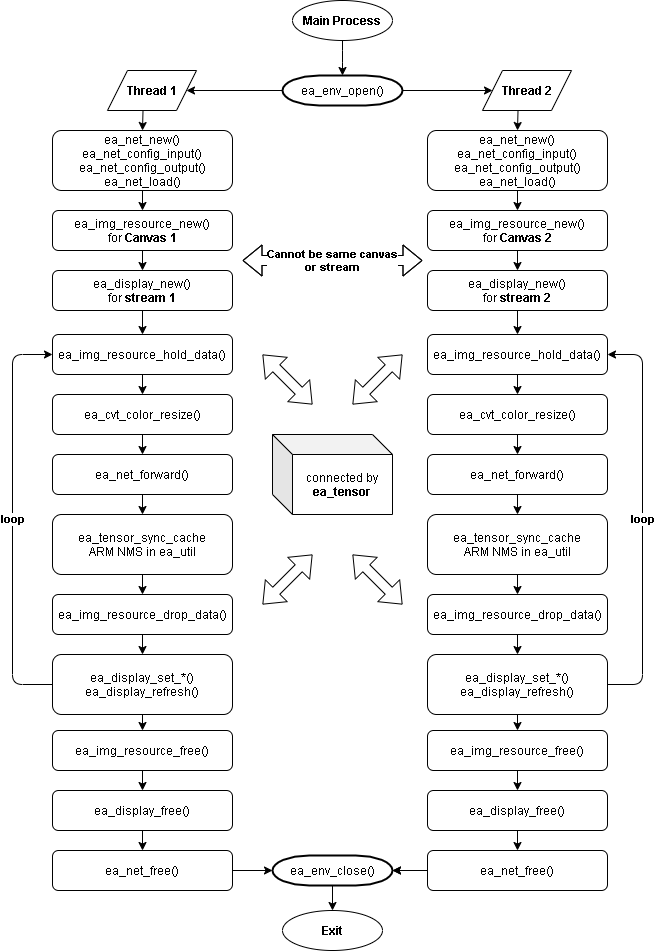

The diagram above was exported from draw.io. Its source (the exported page's mxGraphModel, read from the mxfile embedded in the PNG):
<mxGraphModel dx="1422" dy="1579" grid="1" gridSize="10" guides="1" tooltips="1" connect="1" arrows="1" fold="1" page="1" pageScale="1" pageWidth="1169" pageHeight="827" math="0" shadow="0">
  <root>
    <mxCell id="0" />
    <mxCell id="1" parent="0" />
    <mxCell id="2" value="ea_env_open()" style="shape=mxgraph.flowchart.terminator;strokeWidth=2;gradientDirection=north;fontStyle=0;html=1;" parent="1" vertex="1">
      <mxGeometry x="450" y="-145" width="120" height="30" as="geometry" />
    </mxCell>
    <mxCell id="HwDIeB-KlJv-9twCOdvL-56" value="ea_img_resource_new()&lt;br&gt;for &lt;b&gt;Canvas 1&lt;/b&gt;" style="rounded=1;whiteSpace=wrap;html=1;" vertex="1" parent="1">
      <mxGeometry x="220" y="-10" width="180" height="40" as="geometry" />
    </mxCell>
    <mxCell id="HwDIeB-KlJv-9twCOdvL-63" value="ea_display_new()&lt;br&gt;for&lt;b&gt; stream 1&lt;/b&gt;" style="rounded=1;whiteSpace=wrap;html=1;" vertex="1" parent="1">
      <mxGeometry x="220" y="50" width="180" height="40" as="geometry" />
    </mxCell>
    <mxCell id="HwDIeB-KlJv-9twCOdvL-64" value="ea_net_new()&lt;br&gt;ea_net_config_input()&lt;br&gt;ea_net_config_output()&lt;br&gt;ea_net_load()" style="rounded=1;whiteSpace=wrap;html=1;" vertex="1" parent="1">
      <mxGeometry x="220" y="-90" width="180" height="60" as="geometry" />
    </mxCell>
    <mxCell id="HwDIeB-KlJv-9twCOdvL-65" value="ea_img_resource_hold_data()" style="rounded=1;whiteSpace=wrap;html=1;" vertex="1" parent="1">
      <mxGeometry x="220" y="114" width="180" height="40" as="geometry" />
    </mxCell>
    <mxCell id="HwDIeB-KlJv-9twCOdvL-66" value="ea_cvt_color_resize()" style="rounded=1;whiteSpace=wrap;html=1;" vertex="1" parent="1">
      <mxGeometry x="220" y="174" width="180" height="40" as="geometry" />
    </mxCell>
    <mxCell id="HwDIeB-KlJv-9twCOdvL-67" value="ea_net_forward()" style="rounded=1;whiteSpace=wrap;html=1;" vertex="1" parent="1">
      <mxGeometry x="220" y="234" width="180" height="40" as="geometry" />
    </mxCell>
    <mxCell id="HwDIeB-KlJv-9twCOdvL-68" value="ea_tensor_sync_cache&lt;br&gt;ARM NMS in ea_util" style="rounded=1;whiteSpace=wrap;html=1;" vertex="1" parent="1">
      <mxGeometry x="220" y="294" width="180" height="60" as="geometry" />
    </mxCell>
    <mxCell id="HwDIeB-KlJv-9twCOdvL-69" value="ea_display_set_*()&lt;br&gt;ea_display_refresh()" style="rounded=1;whiteSpace=wrap;html=1;" vertex="1" parent="1">
      <mxGeometry x="220" y="434" width="180" height="60" as="geometry" />
    </mxCell>
    <mxCell id="HwDIeB-KlJv-9twCOdvL-70" value="&lt;b&gt;Thread 1&lt;/b&gt;" style="shape=parallelogram;perimeter=parallelogramPerimeter;whiteSpace=wrap;html=1;fixedSize=1;" vertex="1" parent="1">
      <mxGeometry x="275" y="-150" width="89" height="40" as="geometry" />
    </mxCell>
    <mxCell id="HwDIeB-KlJv-9twCOdvL-79" value="" style="endArrow=classic;html=1;exitX=0.399;exitY=1;exitDx=0;exitDy=0;exitPerimeter=0;entryX=0.5;entryY=0;entryDx=0;entryDy=0;" edge="1" parent="1" source="HwDIeB-KlJv-9twCOdvL-70" target="HwDIeB-KlJv-9twCOdvL-64">
      <mxGeometry width="50" height="50" relative="1" as="geometry">
        <mxPoint x="550" y="120" as="sourcePoint" />
        <mxPoint x="600" y="70" as="targetPoint" />
      </mxGeometry>
    </mxCell>
    <mxCell id="HwDIeB-KlJv-9twCOdvL-80" value="" style="endArrow=classic;html=1;exitX=0.5;exitY=1;exitDx=0;exitDy=0;entryX=0.5;entryY=0;entryDx=0;entryDy=0;" edge="1" parent="1" source="HwDIeB-KlJv-9twCOdvL-64" target="HwDIeB-KlJv-9twCOdvL-56">
      <mxGeometry width="50" height="50" relative="1" as="geometry">
        <mxPoint x="550" y="80" as="sourcePoint" />
        <mxPoint x="310" y="10" as="targetPoint" />
      </mxGeometry>
    </mxCell>
    <mxCell id="HwDIeB-KlJv-9twCOdvL-81" value="" style="endArrow=classic;html=1;exitX=0.5;exitY=1;exitDx=0;exitDy=0;entryX=0.5;entryY=0;entryDx=0;entryDy=0;" edge="1" parent="1" source="HwDIeB-KlJv-9twCOdvL-65" target="HwDIeB-KlJv-9twCOdvL-66">
      <mxGeometry width="50" height="50" relative="1" as="geometry">
        <mxPoint x="550" y="204" as="sourcePoint" />
        <mxPoint x="600" y="154" as="targetPoint" />
      </mxGeometry>
    </mxCell>
    <mxCell id="HwDIeB-KlJv-9twCOdvL-82" value="" style="endArrow=classic;html=1;exitX=0.5;exitY=1;exitDx=0;exitDy=0;entryX=0.5;entryY=0;entryDx=0;entryDy=0;" edge="1" parent="1" source="HwDIeB-KlJv-9twCOdvL-66" target="HwDIeB-KlJv-9twCOdvL-67">
      <mxGeometry width="50" height="50" relative="1" as="geometry">
        <mxPoint x="550" y="204" as="sourcePoint" />
        <mxPoint x="600" y="154" as="targetPoint" />
      </mxGeometry>
    </mxCell>
    <mxCell id="HwDIeB-KlJv-9twCOdvL-84" value="ea_img_resource_drop_data()" style="rounded=1;whiteSpace=wrap;html=1;" vertex="1" parent="1">
      <mxGeometry x="220" y="374" width="180" height="40" as="geometry" />
    </mxCell>
    <mxCell id="HwDIeB-KlJv-9twCOdvL-86" value="" style="endArrow=classic;html=1;exitX=0.5;exitY=1;exitDx=0;exitDy=0;entryX=0.5;entryY=0;entryDx=0;entryDy=0;" edge="1" parent="1" source="HwDIeB-KlJv-9twCOdvL-67" target="HwDIeB-KlJv-9twCOdvL-68">
      <mxGeometry width="50" height="50" relative="1" as="geometry">
        <mxPoint x="550" y="224" as="sourcePoint" />
        <mxPoint x="600" y="174" as="targetPoint" />
      </mxGeometry>
    </mxCell>
    <mxCell id="HwDIeB-KlJv-9twCOdvL-87" value="" style="endArrow=classic;html=1;exitX=0.5;exitY=1;exitDx=0;exitDy=0;entryX=0.5;entryY=0;entryDx=0;entryDy=0;" edge="1" parent="1" source="HwDIeB-KlJv-9twCOdvL-68" target="HwDIeB-KlJv-9twCOdvL-84">
      <mxGeometry width="50" height="50" relative="1" as="geometry">
        <mxPoint x="550" y="224" as="sourcePoint" />
        <mxPoint x="600" y="174" as="targetPoint" />
      </mxGeometry>
    </mxCell>
    <mxCell id="HwDIeB-KlJv-9twCOdvL-88" value="" style="endArrow=classic;html=1;exitX=0.5;exitY=1;exitDx=0;exitDy=0;entryX=0.5;entryY=0;entryDx=0;entryDy=0;" edge="1" parent="1" source="HwDIeB-KlJv-9twCOdvL-84" target="HwDIeB-KlJv-9twCOdvL-69">
      <mxGeometry width="50" height="50" relative="1" as="geometry">
        <mxPoint x="550" y="224" as="sourcePoint" />
        <mxPoint x="600" y="174" as="targetPoint" />
      </mxGeometry>
    </mxCell>
    <mxCell id="HwDIeB-KlJv-9twCOdvL-89" value="ea_net_new()&lt;br&gt;ea_net_config_input()&lt;br&gt;ea_net_config_output()&lt;br&gt;ea_net_load()" style="rounded=1;whiteSpace=wrap;html=1;" vertex="1" parent="1">
      <mxGeometry x="595" y="-90" width="180" height="60" as="geometry" />
    </mxCell>
    <mxCell id="HwDIeB-KlJv-9twCOdvL-90" value="ea_img_resource_hold_data()" style="rounded=1;whiteSpace=wrap;html=1;" vertex="1" parent="1">
      <mxGeometry x="595" y="114" width="180" height="40" as="geometry" />
    </mxCell>
    <mxCell id="HwDIeB-KlJv-9twCOdvL-91" value="ea_cvt_color_resize()" style="rounded=1;whiteSpace=wrap;html=1;" vertex="1" parent="1">
      <mxGeometry x="595" y="174" width="180" height="40" as="geometry" />
    </mxCell>
    <mxCell id="HwDIeB-KlJv-9twCOdvL-92" value="ea_net_forward()" style="rounded=1;whiteSpace=wrap;html=1;" vertex="1" parent="1">
      <mxGeometry x="595" y="234" width="180" height="40" as="geometry" />
    </mxCell>
    <mxCell id="HwDIeB-KlJv-9twCOdvL-93" value="ea_tensor_sync_cache&lt;br&gt;ARM NMS in ea_util" style="rounded=1;whiteSpace=wrap;html=1;" vertex="1" parent="1">
      <mxGeometry x="595" y="294" width="180" height="60" as="geometry" />
    </mxCell>
    <mxCell id="HwDIeB-KlJv-9twCOdvL-94" value="ea_display_set_*()&lt;br&gt;ea_display_refresh()" style="rounded=1;whiteSpace=wrap;html=1;" vertex="1" parent="1">
      <mxGeometry x="595" y="434" width="180" height="60" as="geometry" />
    </mxCell>
    <mxCell id="HwDIeB-KlJv-9twCOdvL-95" value="&lt;b&gt;Thread 2&lt;/b&gt;" style="shape=parallelogram;perimeter=parallelogramPerimeter;whiteSpace=wrap;html=1;fixedSize=1;" vertex="1" parent="1">
      <mxGeometry x="650" y="-150" width="89" height="40" as="geometry" />
    </mxCell>
    <mxCell id="HwDIeB-KlJv-9twCOdvL-96" value="" style="endArrow=classic;html=1;exitX=0.399;exitY=1;exitDx=0;exitDy=0;exitPerimeter=0;entryX=0.5;entryY=0;entryDx=0;entryDy=0;" edge="1" parent="1" source="HwDIeB-KlJv-9twCOdvL-95" target="HwDIeB-KlJv-9twCOdvL-89">
      <mxGeometry width="50" height="50" relative="1" as="geometry">
        <mxPoint x="925" y="120" as="sourcePoint" />
        <mxPoint x="975" y="70" as="targetPoint" />
      </mxGeometry>
    </mxCell>
    <mxCell id="HwDIeB-KlJv-9twCOdvL-97" value="" style="endArrow=classic;html=1;exitX=0.5;exitY=1;exitDx=0;exitDy=0;entryX=0.5;entryY=0;entryDx=0;entryDy=0;" edge="1" parent="1" source="HwDIeB-KlJv-9twCOdvL-89" target="HwDIeB-KlJv-9twCOdvL-131">
      <mxGeometry width="50" height="50" relative="1" as="geometry">
        <mxPoint x="925" y="80" as="sourcePoint" />
        <mxPoint x="685" y="10" as="targetPoint" />
      </mxGeometry>
    </mxCell>
    <mxCell id="HwDIeB-KlJv-9twCOdvL-98" value="" style="endArrow=classic;html=1;exitX=0.5;exitY=1;exitDx=0;exitDy=0;entryX=0.5;entryY=0;entryDx=0;entryDy=0;" edge="1" parent="1" source="HwDIeB-KlJv-9twCOdvL-90" target="HwDIeB-KlJv-9twCOdvL-91">
      <mxGeometry width="50" height="50" relative="1" as="geometry">
        <mxPoint x="925" y="204" as="sourcePoint" />
        <mxPoint x="975" y="154" as="targetPoint" />
      </mxGeometry>
    </mxCell>
    <mxCell id="HwDIeB-KlJv-9twCOdvL-99" value="" style="endArrow=classic;html=1;exitX=0.5;exitY=1;exitDx=0;exitDy=0;entryX=0.5;entryY=0;entryDx=0;entryDy=0;" edge="1" parent="1" source="HwDIeB-KlJv-9twCOdvL-91" target="HwDIeB-KlJv-9twCOdvL-92">
      <mxGeometry width="50" height="50" relative="1" as="geometry">
        <mxPoint x="925" y="204" as="sourcePoint" />
        <mxPoint x="975" y="154" as="targetPoint" />
      </mxGeometry>
    </mxCell>
    <mxCell id="HwDIeB-KlJv-9twCOdvL-101" value="ea_img_resource_drop_data()" style="rounded=1;whiteSpace=wrap;html=1;" vertex="1" parent="1">
      <mxGeometry x="595" y="374" width="180" height="40" as="geometry" />
    </mxCell>
    <mxCell id="HwDIeB-KlJv-9twCOdvL-103" value="" style="endArrow=classic;html=1;exitX=0.5;exitY=1;exitDx=0;exitDy=0;entryX=0.5;entryY=0;entryDx=0;entryDy=0;" edge="1" parent="1" source="HwDIeB-KlJv-9twCOdvL-92" target="HwDIeB-KlJv-9twCOdvL-93">
      <mxGeometry width="50" height="50" relative="1" as="geometry">
        <mxPoint x="925" y="224" as="sourcePoint" />
        <mxPoint x="975" y="174" as="targetPoint" />
      </mxGeometry>
    </mxCell>
    <mxCell id="HwDIeB-KlJv-9twCOdvL-104" value="" style="endArrow=classic;html=1;exitX=0.5;exitY=1;exitDx=0;exitDy=0;entryX=0.5;entryY=0;entryDx=0;entryDy=0;" edge="1" parent="1" source="HwDIeB-KlJv-9twCOdvL-93" target="HwDIeB-KlJv-9twCOdvL-101">
      <mxGeometry width="50" height="50" relative="1" as="geometry">
        <mxPoint x="925" y="224" as="sourcePoint" />
        <mxPoint x="975" y="174" as="targetPoint" />
      </mxGeometry>
    </mxCell>
    <mxCell id="HwDIeB-KlJv-9twCOdvL-105" value="" style="endArrow=classic;html=1;exitX=0.5;exitY=1;exitDx=0;exitDy=0;entryX=0.5;entryY=0;entryDx=0;entryDy=0;" edge="1" parent="1" source="HwDIeB-KlJv-9twCOdvL-101" target="HwDIeB-KlJv-9twCOdvL-94">
      <mxGeometry width="50" height="50" relative="1" as="geometry">
        <mxPoint x="925" y="224" as="sourcePoint" />
        <mxPoint x="975" y="174" as="targetPoint" />
      </mxGeometry>
    </mxCell>
    <mxCell id="HwDIeB-KlJv-9twCOdvL-107" value="connected by &lt;b&gt;ea_tensor&lt;/b&gt;" style="shape=cube;whiteSpace=wrap;html=1;boundedLbl=1;backgroundOutline=1;darkOpacity=0.05;darkOpacity2=0.1;rounded=0;sketch=0;" vertex="1" parent="1">
      <mxGeometry x="440" y="214" width="120" height="80" as="geometry" />
    </mxCell>
    <mxCell id="HwDIeB-KlJv-9twCOdvL-109" value="" style="shape=flexArrow;endArrow=classic;startArrow=classic;html=1;" edge="1" parent="1">
      <mxGeometry width="50" height="50" relative="1" as="geometry">
        <mxPoint x="520" y="184" as="sourcePoint" />
        <mxPoint x="570" y="134" as="targetPoint" />
      </mxGeometry>
    </mxCell>
    <mxCell id="HwDIeB-KlJv-9twCOdvL-111" value="" style="shape=flexArrow;endArrow=classic;startArrow=classic;html=1;" edge="1" parent="1">
      <mxGeometry width="50" height="50" relative="1" as="geometry">
        <mxPoint x="430" y="384" as="sourcePoint" />
        <mxPoint x="480" y="334" as="targetPoint" />
      </mxGeometry>
    </mxCell>
    <mxCell id="HwDIeB-KlJv-9twCOdvL-112" value="" style="shape=flexArrow;endArrow=classic;startArrow=classic;html=1;" edge="1" parent="1">
      <mxGeometry width="50" height="50" relative="1" as="geometry">
        <mxPoint x="520" y="334" as="sourcePoint" />
        <mxPoint x="570" y="384" as="targetPoint" />
      </mxGeometry>
    </mxCell>
    <mxCell id="HwDIeB-KlJv-9twCOdvL-113" value="" style="shape=flexArrow;endArrow=classic;startArrow=classic;html=1;" edge="1" parent="1">
      <mxGeometry width="50" height="50" relative="1" as="geometry">
        <mxPoint x="430" y="134" as="sourcePoint" />
        <mxPoint x="480" y="184" as="targetPoint" />
      </mxGeometry>
    </mxCell>
    <mxCell id="HwDIeB-KlJv-9twCOdvL-114" value="ea_net_free()" style="rounded=1;whiteSpace=wrap;html=1;" vertex="1" parent="1">
      <mxGeometry x="220" y="630" width="180" height="40" as="geometry" />
    </mxCell>
    <mxCell id="HwDIeB-KlJv-9twCOdvL-148" value="" style="edgeStyle=orthogonalEdgeStyle;rounded=1;sketch=0;orthogonalLoop=1;jettySize=auto;html=1;" edge="1" parent="1" source="HwDIeB-KlJv-9twCOdvL-116" target="HwDIeB-KlJv-9twCOdvL-121">
      <mxGeometry relative="1" as="geometry">
        <Array as="points">
          <mxPoint x="595" y="650" />
          <mxPoint x="595" y="650" />
        </Array>
      </mxGeometry>
    </mxCell>
    <mxCell id="HwDIeB-KlJv-9twCOdvL-116" value="ea_net_free()" style="rounded=1;whiteSpace=wrap;html=1;" vertex="1" parent="1">
      <mxGeometry x="595" y="630" width="180" height="40" as="geometry" />
    </mxCell>
    <mxCell id="HwDIeB-KlJv-9twCOdvL-117" value="" style="endArrow=classic;html=1;entryX=0.5;entryY=0;entryDx=0;entryDy=0;exitX=0.5;exitY=1;exitDx=0;exitDy=0;" edge="1" parent="1" source="HwDIeB-KlJv-9twCOdvL-123" target="HwDIeB-KlJv-9twCOdvL-124">
      <mxGeometry width="50" height="50" relative="1" as="geometry">
        <mxPoint x="310" y="570" as="sourcePoint" />
        <mxPoint x="530" y="370" as="targetPoint" />
      </mxGeometry>
    </mxCell>
    <mxCell id="HwDIeB-KlJv-9twCOdvL-118" value="" style="endArrow=classic;html=1;exitX=0.5;exitY=1;exitDx=0;exitDy=0;entryX=0.5;entryY=0;entryDx=0;entryDy=0;" edge="1" parent="1" source="HwDIeB-KlJv-9twCOdvL-94" target="HwDIeB-KlJv-9twCOdvL-133">
      <mxGeometry width="50" height="50" relative="1" as="geometry">
        <mxPoint x="480" y="346" as="sourcePoint" />
        <mxPoint x="530" y="296" as="targetPoint" />
      </mxGeometry>
    </mxCell>
    <mxCell id="HwDIeB-KlJv-9twCOdvL-121" value="ea_env_close()" style="shape=mxgraph.flowchart.terminator;strokeWidth=2;gradientDirection=north;fontStyle=0;html=1;" vertex="1" parent="1">
      <mxGeometry x="440" y="635" width="120" height="30" as="geometry" />
    </mxCell>
    <mxCell id="HwDIeB-KlJv-9twCOdvL-123" value="ea_img_resource_free()" style="rounded=1;whiteSpace=wrap;html=1;" vertex="1" parent="1">
      <mxGeometry x="220" y="510" width="180" height="40" as="geometry" />
    </mxCell>
    <mxCell id="HwDIeB-KlJv-9twCOdvL-124" value="ea_display_free()" style="rounded=1;whiteSpace=wrap;html=1;" vertex="1" parent="1">
      <mxGeometry x="220" y="570" width="180" height="40" as="geometry" />
    </mxCell>
    <mxCell id="HwDIeB-KlJv-9twCOdvL-127" value="&lt;b&gt;loop&lt;/b&gt;" style="endArrow=classic;html=1;edgeStyle=orthogonalEdgeStyle;exitX=0;exitY=0.5;exitDx=0;exitDy=0;entryX=0;entryY=0.5;entryDx=0;entryDy=0;" edge="1" parent="1" source="HwDIeB-KlJv-9twCOdvL-69" target="HwDIeB-KlJv-9twCOdvL-65">
      <mxGeometry width="50" height="50" relative="1" as="geometry">
        <mxPoint x="350" y="376" as="sourcePoint" />
        <mxPoint x="400" y="326" as="targetPoint" />
        <Array as="points">
          <mxPoint x="180" y="464" />
          <mxPoint x="180" y="134" />
        </Array>
      </mxGeometry>
    </mxCell>
    <mxCell id="HwDIeB-KlJv-9twCOdvL-128" value="&lt;b&gt;loop&lt;/b&gt;" style="endArrow=classic;html=1;edgeStyle=orthogonalEdgeStyle;exitX=1;exitY=0.5;exitDx=0;exitDy=0;entryX=1;entryY=0.5;entryDx=0;entryDy=0;" edge="1" parent="1" source="HwDIeB-KlJv-9twCOdvL-94" target="HwDIeB-KlJv-9twCOdvL-90">
      <mxGeometry width="50" height="50" relative="1" as="geometry">
        <mxPoint x="230" y="450" as="sourcePoint" />
        <mxPoint x="230" y="120" as="targetPoint" />
        <Array as="points">
          <mxPoint x="810" y="464" />
          <mxPoint x="810" y="134" />
        </Array>
      </mxGeometry>
    </mxCell>
    <mxCell id="HwDIeB-KlJv-9twCOdvL-131" value="ea_img_resource_new()&lt;br&gt;for &lt;b&gt;Canvas 2&lt;/b&gt;" style="rounded=1;whiteSpace=wrap;html=1;" vertex="1" parent="1">
      <mxGeometry x="595" y="-10" width="180" height="40" as="geometry" />
    </mxCell>
    <mxCell id="HwDIeB-KlJv-9twCOdvL-133" value="ea_img_resource_free()" style="rounded=1;whiteSpace=wrap;html=1;" vertex="1" parent="1">
      <mxGeometry x="595" y="510" width="180" height="40" as="geometry" />
    </mxCell>
    <mxCell id="HwDIeB-KlJv-9twCOdvL-134" value="" style="endArrow=classic;html=1;exitX=0.5;exitY=1;exitDx=0;exitDy=0;entryX=0.5;entryY=0;entryDx=0;entryDy=0;" edge="1" parent="1" source="HwDIeB-KlJv-9twCOdvL-69" target="HwDIeB-KlJv-9twCOdvL-123">
      <mxGeometry width="50" height="50" relative="1" as="geometry">
        <mxPoint x="130" y="380" as="sourcePoint" />
        <mxPoint x="180" y="330" as="targetPoint" />
      </mxGeometry>
    </mxCell>
    <mxCell id="HwDIeB-KlJv-9twCOdvL-135" value="" style="endArrow=classic;html=1;exitX=0.5;exitY=1;exitDx=0;exitDy=0;entryX=0.5;entryY=0;entryDx=0;entryDy=0;" edge="1" parent="1" source="HwDIeB-KlJv-9twCOdvL-56" target="HwDIeB-KlJv-9twCOdvL-63">
      <mxGeometry width="50" height="50" relative="1" as="geometry">
        <mxPoint x="130" y="360" as="sourcePoint" />
        <mxPoint x="180" y="310" as="targetPoint" />
      </mxGeometry>
    </mxCell>
    <mxCell id="HwDIeB-KlJv-9twCOdvL-136" value="" style="endArrow=classic;html=1;exitX=0.5;exitY=1;exitDx=0;exitDy=0;entryX=0.5;entryY=0;entryDx=0;entryDy=0;" edge="1" parent="1" source="HwDIeB-KlJv-9twCOdvL-133" target="HwDIeB-KlJv-9twCOdvL-141">
      <mxGeometry width="50" height="50" relative="1" as="geometry">
        <mxPoint x="130" y="380" as="sourcePoint" />
        <mxPoint x="180" y="330" as="targetPoint" />
      </mxGeometry>
    </mxCell>
    <mxCell id="HwDIeB-KlJv-9twCOdvL-137" value="" style="endArrow=classic;html=1;exitX=0.5;exitY=1;exitDx=0;exitDy=0;entryX=0.5;entryY=0;entryDx=0;entryDy=0;" edge="1" parent="1" source="HwDIeB-KlJv-9twCOdvL-131" target="HwDIeB-KlJv-9twCOdvL-138">
      <mxGeometry width="50" height="50" relative="1" as="geometry">
        <mxPoint x="130" y="250" as="sourcePoint" />
        <mxPoint x="180" y="200" as="targetPoint" />
      </mxGeometry>
    </mxCell>
    <mxCell id="HwDIeB-KlJv-9twCOdvL-138" value="ea_display_new()&lt;br&gt;for &lt;b&gt;stream 2&lt;/b&gt;" style="rounded=1;whiteSpace=wrap;html=1;" vertex="1" parent="1">
      <mxGeometry x="595" y="50" width="180" height="40" as="geometry" />
    </mxCell>
    <mxCell id="HwDIeB-KlJv-9twCOdvL-139" value="" style="endArrow=classic;html=1;exitX=0.5;exitY=1;exitDx=0;exitDy=0;entryX=0.5;entryY=0;entryDx=0;entryDy=0;" edge="1" parent="1" source="HwDIeB-KlJv-9twCOdvL-63" target="HwDIeB-KlJv-9twCOdvL-65">
      <mxGeometry width="50" height="50" relative="1" as="geometry">
        <mxPoint x="130" y="240" as="sourcePoint" />
        <mxPoint x="180" y="190" as="targetPoint" />
      </mxGeometry>
    </mxCell>
    <mxCell id="HwDIeB-KlJv-9twCOdvL-140" value="" style="endArrow=classic;html=1;exitX=0.5;exitY=1;exitDx=0;exitDy=0;entryX=0.5;entryY=0;entryDx=0;entryDy=0;" edge="1" parent="1" source="HwDIeB-KlJv-9twCOdvL-138" target="HwDIeB-KlJv-9twCOdvL-90">
      <mxGeometry width="50" height="50" relative="1" as="geometry">
        <mxPoint x="130" y="240" as="sourcePoint" />
        <mxPoint x="180" y="190" as="targetPoint" />
      </mxGeometry>
    </mxCell>
    <mxCell id="HwDIeB-KlJv-9twCOdvL-141" value="ea_display_free()" style="rounded=1;whiteSpace=wrap;html=1;" vertex="1" parent="1">
      <mxGeometry x="595" y="570" width="180" height="40" as="geometry" />
    </mxCell>
    <mxCell id="HwDIeB-KlJv-9twCOdvL-142" value="" style="endArrow=classic;html=1;entryX=0.5;entryY=0;entryDx=0;entryDy=0;exitX=0.5;exitY=1;exitDx=0;exitDy=0;" edge="1" parent="1" source="HwDIeB-KlJv-9twCOdvL-124" target="HwDIeB-KlJv-9twCOdvL-114">
      <mxGeometry width="50" height="50" relative="1" as="geometry">
        <mxPoint x="130" y="640" as="sourcePoint" />
        <mxPoint x="180" y="590" as="targetPoint" />
      </mxGeometry>
    </mxCell>
    <mxCell id="HwDIeB-KlJv-9twCOdvL-143" value="" style="endArrow=classic;html=1;entryX=0.5;entryY=0;entryDx=0;entryDy=0;exitX=0.5;exitY=1;exitDx=0;exitDy=0;" edge="1" parent="1" source="HwDIeB-KlJv-9twCOdvL-141" target="HwDIeB-KlJv-9twCOdvL-116">
      <mxGeometry width="50" height="50" relative="1" as="geometry">
        <mxPoint x="130" y="640" as="sourcePoint" />
        <mxPoint x="180" y="590" as="targetPoint" />
      </mxGeometry>
    </mxCell>
    <mxCell id="HwDIeB-KlJv-9twCOdvL-144" value="" style="endArrow=classic;html=1;exitX=0;exitY=0.5;exitDx=0;exitDy=0;exitPerimeter=0;entryX=1;entryY=0.5;entryDx=0;entryDy=0;" edge="1" parent="1" source="2" target="HwDIeB-KlJv-9twCOdvL-70">
      <mxGeometry width="50" height="50" relative="1" as="geometry">
        <mxPoint x="130" y="340" as="sourcePoint" />
        <mxPoint x="180" y="290" as="targetPoint" />
      </mxGeometry>
    </mxCell>
    <mxCell id="HwDIeB-KlJv-9twCOdvL-145" value="" style="endArrow=classic;html=1;entryX=0;entryY=0.5;entryDx=0;entryDy=0;exitX=1;exitY=0.5;exitDx=0;exitDy=0;exitPerimeter=0;" edge="1" parent="1" source="2" target="HwDIeB-KlJv-9twCOdvL-95">
      <mxGeometry width="50" height="50" relative="1" as="geometry">
        <mxPoint x="130" y="40" as="sourcePoint" />
        <mxPoint x="180" y="-10" as="targetPoint" />
      </mxGeometry>
    </mxCell>
    <mxCell id="HwDIeB-KlJv-9twCOdvL-146" value="" style="endArrow=classic;html=1;exitX=1;exitY=0.5;exitDx=0;exitDy=0;entryX=0;entryY=0.5;entryDx=0;entryDy=0;entryPerimeter=0;" edge="1" parent="1" source="HwDIeB-KlJv-9twCOdvL-114" target="HwDIeB-KlJv-9twCOdvL-121">
      <mxGeometry width="50" height="50" relative="1" as="geometry">
        <mxPoint x="130" y="340" as="sourcePoint" />
        <mxPoint x="180" y="290" as="targetPoint" />
      </mxGeometry>
    </mxCell>
    <mxCell id="HwDIeB-KlJv-9twCOdvL-147" value="" style="endArrow=classic;html=1;entryX=1;entryY=0.5;entryDx=0;entryDy=0;entryPerimeter=0;" edge="1" parent="1" target="HwDIeB-KlJv-9twCOdvL-121">
      <mxGeometry width="50" height="50" relative="1" as="geometry">
        <mxPoint x="590" y="650" as="sourcePoint" />
        <mxPoint x="180" y="390" as="targetPoint" />
      </mxGeometry>
    </mxCell>
    <mxCell id="HwDIeB-KlJv-9twCOdvL-149" value="Cannot be same canvas&lt;br&gt;or stream" style="shape=flexArrow;endArrow=classic;startArrow=classic;html=1;fontStyle=1" edge="1" parent="1">
      <mxGeometry width="50" height="50" relative="1" as="geometry">
        <mxPoint x="410" y="40" as="sourcePoint" />
        <mxPoint x="590" y="40" as="targetPoint" />
        <Array as="points">
          <mxPoint x="490" y="40" />
        </Array>
      </mxGeometry>
    </mxCell>
    <mxCell id="HwDIeB-KlJv-9twCOdvL-153" value="" style="edgeStyle=orthogonalEdgeStyle;rounded=1;sketch=0;orthogonalLoop=1;jettySize=auto;html=1;" edge="1" parent="1" source="HwDIeB-KlJv-9twCOdvL-151" target="2">
      <mxGeometry relative="1" as="geometry" />
    </mxCell>
    <mxCell id="HwDIeB-KlJv-9twCOdvL-151" value="&lt;b&gt;Main Process&lt;/b&gt;" style="ellipse;whiteSpace=wrap;html=1;rounded=0;sketch=0;" vertex="1" parent="1">
      <mxGeometry x="460" y="-220" width="100" height="40" as="geometry" />
    </mxCell>
    <mxCell id="HwDIeB-KlJv-9twCOdvL-154" value="&lt;b&gt;Exit&lt;/b&gt;" style="ellipse;whiteSpace=wrap;html=1;rounded=0;sketch=0;" vertex="1" parent="1">
      <mxGeometry x="450" y="690" width="100" height="40" as="geometry" />
    </mxCell>
    <mxCell id="HwDIeB-KlJv-9twCOdvL-155" value="" style="endArrow=classic;html=1;exitX=0.5;exitY=1;exitDx=0;exitDy=0;exitPerimeter=0;entryX=0.5;entryY=0;entryDx=0;entryDy=0;" edge="1" parent="1" source="HwDIeB-KlJv-9twCOdvL-121" target="HwDIeB-KlJv-9twCOdvL-154">
      <mxGeometry width="50" height="50" relative="1" as="geometry">
        <mxPoint x="620" y="580" as="sourcePoint" />
        <mxPoint x="670" y="530" as="targetPoint" />
      </mxGeometry>
    </mxCell>
  </root>
</mxGraphModel>